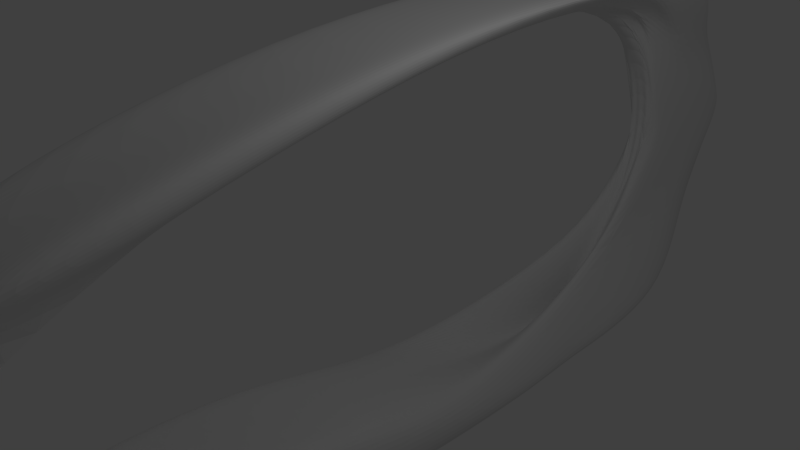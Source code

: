 # Source: kaon_amphib_1b_w_rider-70degrees_7_7degrees_headbow.blend  (saved by Blender 2.72.0; exported with 4.5.12 LTS)
import bpy
from mathutils import Matrix  # noqa: F401  (used for matrix-valued properties, if any)

bpy.ops.wm.read_factory_settings(use_empty=True)
scene = bpy.context.scene
scene.name = 'Scene'

# ---- collections
col_collection_1 = bpy.data.collections.new('Collection 1'); scene.collection.children.link(col_collection_1)
col_collection_2 = bpy.data.collections.new('Collection 2'); scene.collection.children.link(col_collection_2)

# ---- materials (node trees are filled in below, after node groups)
mat_material = bpy.data.materials.new('Material')
mat_material.alpha_threshold = 0.0
mat_material.use_transparent_shadow = False
mat_material.roughness = 0.5
mat_material.line_color = (0.0, 0.0, 0.0, 1.0)

# ---- material node trees

# ---- world
world_world = bpy.data.worlds.new('World'); scene.world = world_world
world_world.color = (0.05088, 0.05088, 0.05088)
world_world.use_sun_shadow = False
world_world.sun_shadow_jitter_overblur = 0.0
world_world.cycles.sampling_method = 'MANUAL'
world_world.cycles.sample_map_resolution = 256

# ---- cameras
cam_camera = bpy.data.cameras.new('Camera')
cam_camera.clip_end = 100.0
cam_camera.lens = 35.0
cam_camera.sensor_width = 32.0
cam_camera.sensor_height = 18.0
cam_camera.ortho_scale = 7.314
cam_camera.dof.focus_distance = 0.0
cam_camera.dof.aperture_fstop = 128.0

# ---- lights
light_lamp = bpy.data.lights.new('Lamp', 'POINT')
light_lamp.transmission_factor = 0.0
light_lamp.cutoff_distance = 30.0
light_lamp.energy = 100.0
light_lamp.shadow_buffer_clip_start = 1.001
light_lamp.shadow_soft_size = 1.0
light_lamp.shadow_maximum_resolution = 0.006
light_lamp.use_absolute_resolution = True
light_lamp.cycles.use_multiple_importance_sampling = False

# ---- meshes
me_cube = bpy.data.meshes.new('Cube')
me_cube.from_pydata([(1.0, 2.0, -1.0), (1.0, -1.0, -1.0), (-1.0, -1.0, -1.0), (-1.0, 2.0, -1.0), (1.0, 2.359, 1.0), (1.0, 0.3591, 1.0), (-1.0, 0.3591, 1.0), (-1.0, 2.359, 1.0), (0.2739, 4.359, 0.0), (0.2739, 2.359, 0.0), (-0.2739, 2.359, 0.0), (-0.2739, 4.359, 0.0), (0.2739, 3.359, 0.4933), (0.2739, 1.359, 0.9), (-0.2739, 1.359, 0.9), (-0.2739, 3.359, 0.4933), (0.2739, 3.0, -0.5), (0.2739, 1.0, -0.5), (-0.2739, 1.0, -0.5), (-0.2739, 3.0, -0.5), (-1.0, -3.953, -0.8177), (1.0, -3.953, -0.8177), (-1.0, -1.0, -1.0), (1.0, -1.0, -1.0), (1.0, -8.535, -0.6667), (-1.0, -8.535, -0.6667), (1.0, -8.535, -0.5), (-1.0, -8.535, -0.5), (-1.0, -8.641, 0.4933), (1.0, -8.641, 0.4933), (-1.0, -8.641, 0.6667), (1.0, -8.641, 0.6667), (1.0, -4.141, 0.9), (-1.0, -4.141, 0.9), (-1.0, -4.141, 1.0), (1.0, -4.141, 1.0), (1.0, -5.52, -1.0), (-1.0, -5.52, -1.0), (1.0, -5.52, -0.5), (-1.0, -5.52, -0.5), (1.788e-07, 3.5, -1.0), (-5.96e-08, -1.0, -1.0), (2.384e-07, 2.359, 1.0), (-5.364e-07, 0.3591, 1.0), (-2.98e-07, 2.359, 0.0), (2.384e-07, 4.859, 0.0), (-3.576e-07, 1.359, 0.9094), (2.384e-07, 3.859, 0.4933), (0.04791, -0.437, -0.9972), (2.384e-07, 4.0, -0.5), (-2.384e-07, -2.681, -0.8177), (-1.192e-07, -1.0, -1.0), (-1.431e-06, -8.248, -0.9903), (-1.55e-06, -10.96, -0.5), (-4.411e-06, -9.641, -0.1734), (-4.53e-06, -10.64, 0.5), (-2.384e-06, -4.141, 0.9094), (-2.563e-06, -4.141, 1.0), (-7.153e-07, -5.52, -1.0), (-9.537e-07, -5.52, -0.5), (-2.384e-07, 1.0, -0.5), (2.384e-07, 4.0, -0.5), (1.0, 1.0, -0.5), (-1.0, 1.0, -0.5), (-1.0, 3.0, -0.5), (1.0, 3.0, -0.5), (0.5, 3.0, -1.0), (0.5, -1.0, -1.0), (0.5, 2.359, 1.0), (0.5, 0.3591, 1.0), (0.137, 2.359, 0.0), (0.137, 4.659, 0.0), (0.137, 1.359, 0.9094), (0.137, 3.659, 0.4933), (0.2268, 0.3173, -0.712), (0.137, 3.5, -0.5), (0.5, -2.681, -0.8177), (0.5, -1.0, -1.0), (0.5, -9.035, -0.9167), (0.5, -10.46, -0.5), (0.5, -9.141, 0.3266), (0.5, -9.641, 0.5833), (0.5, -4.141, 0.9094), (0.5, -4.141, 1.0), (0.5, -5.52, -1.0), (0.5, -5.52, -0.5), (-0.5, 3.0, -1.0), (-0.5, -1.0, -1.0), (-0.5, 2.359, 1.0), (-0.5, 0.3591, 1.0), (-0.137, 2.359, 0.0), (-0.137, 4.659, 0.0), (-0.137, 1.359, 0.9094), (-0.137, 3.659, 0.4933), (-0.0471, 0.3173, -0.712), (-0.137, 3.5, -0.5), (-0.5, -2.681, -0.8177), (-0.5, -1.0, -1.0), (-0.5, -9.035, -0.9167), (-0.5, -10.46, -0.5), (-0.5, -9.141, 0.3266), (-0.5, -9.641, 0.5833), (-0.5, -4.141, 0.9094), (-0.5, -4.141, 1.0), (-0.5, -5.52, -1.0), (-0.5, -5.52, -0.5), (0.08987, 0.8173, -0.6287), (0.2739, 3.359, 0.0), (0.2739, 3.859, 0.2467), (0.2739, 1.859, 0.2467), (0.2739, 2.359, 0.4933), (0.2739, 2.859, 0.2467), (-0.2739, 3.359, 0.0), (-0.2739, 1.859, 0.2467), (-0.2739, 3.859, 0.2467), (-0.2739, 2.359, 0.4933), (-0.2739, 2.859, 0.2467)], [(60, 63), (60, 62), (61, 64), (61, 65)], [(0, 16, 17, 1), (2, 18, 19, 3), (18, 2, 22, 20), (1, 17, 21, 23), (14, 33, 34, 6), (33, 28, 30, 34), (5, 35, 32, 13), (35, 31, 29, 32), (21, 38, 36, 23), (38, 26, 24, 36), (22, 37, 39, 20), (37, 25, 27, 39), (40, 66, 67, 41), (66, 0, 1, 67), (4, 68, 69, 5), (68, 42, 43, 69), (72, 46, 44, 70), (12, 73, 68, 4), (73, 47, 42, 68), (71, 45, 47, 73), (9, 70, 74, 17), (16, 75, 71, 8), (75, 49, 45, 71), (0, 66, 75, 16), (66, 40, 49, 75), (17, 74, 76, 21), (74, 48, 50, 76), (41, 67, 77, 51), (67, 1, 23, 77), (26, 79, 78, 24), (79, 53, 52, 78), (31, 81, 80, 29), (81, 55, 54, 80), (32, 82, 72, 13), (82, 56, 46, 72), (29, 80, 82, 32), (57, 83, 69, 43), (83, 35, 5, 69), (55, 81, 83, 57), (81, 31, 35, 83), (36, 84, 77, 23), (84, 58, 51, 77), (24, 78, 84, 36), (78, 52, 58, 84), (59, 85, 76, 50), (85, 38, 21, 76), (53, 79, 85, 59), (79, 26, 38, 85), (41, 87, 86, 40), (87, 2, 3, 86), (42, 88, 89, 43), (88, 7, 6, 89), (46, 92, 90, 44), (47, 93, 88, 42), (93, 15, 7, 88), (45, 91, 93, 47), (90, 10, 18, 94), (49, 95, 91, 45), (95, 19, 11, 91), (40, 86, 95, 49), (86, 3, 19, 95), (48, 94, 96, 50), (94, 18, 20, 96), (2, 87, 97, 22), (87, 41, 51, 97), (53, 99, 98, 52), (99, 27, 25, 98), (55, 101, 100, 54), (101, 30, 28, 100), (56, 102, 92, 46), (102, 33, 14, 92), (100, 28, 33, 102), (34, 103, 89, 6), (103, 57, 43, 89), (30, 101, 103, 34), (101, 55, 57, 103), (58, 104, 97, 51), (104, 37, 22, 97), (52, 98, 104, 58), (98, 25, 37, 104), (39, 105, 96, 20), (105, 59, 50, 96), (27, 99, 105, 39), (99, 53, 59, 105), (106, 74, 70), (44, 106, 70), (106, 48, 74), (106, 90, 94), (48, 106, 94), (106, 44, 90), (108, 12, 110, 111), (8, 108, 111, 107), (111, 110, 13, 109), (107, 111, 109, 9), (110, 4, 5), (13, 110, 5), (110, 12, 4), (107, 17, 16), (8, 107, 16), (107, 9, 17), (109, 72, 70), (9, 109, 70), (109, 13, 72), (108, 71, 73), (12, 108, 73), (108, 8, 71), (113, 14, 115, 116), (10, 113, 116, 112), (116, 115, 15, 114), (112, 116, 114, 11), (115, 6, 7), (15, 115, 7), (115, 14, 6), (112, 19, 18), (10, 112, 18), (112, 11, 19), (113, 90, 92), (14, 113, 92), (113, 10, 90), (114, 93, 91), (11, 114, 91), (114, 15, 93)])
me_cube.materials.append(mat_material)
me_cube.use_remesh_preserve_volume = False
me_cube.use_remesh_preserve_attributes = False
me_cube.use_mirror_vertex_groups = False
me_cube.update()
arm_armature_002 = bpy.data.armatures.new('Armature.002')  # bones are not reproduced

# ---- objects
ob_cube = bpy.data.objects.new('Cube', me_cube)
ob_lamp = bpy.data.objects.new('Lamp', light_lamp)
ob_camera = bpy.data.objects.new('Camera', cam_camera)
ob_rider3 = bpy.data.objects.new('rider3', arm_armature_002)

# ---- transforms, parenting, visibility, modifiers, constraints
ob_cube.location = (0.0, 4.0, 0.0)
ob_cube.scale = (1.0, 1.0, 3.0)
ob_cube.lock_rotations_4d = False
ob_cube.empty_display_type = 'ARROWS'
ob_cube.lineart.crease_threshold = 0.0
_m = ob_cube.modifiers.new('Subsurf', 'SUBSURF')
_m.uv_smooth = 'PRESERVE_CORNERS'
_m.levels = 3
_m.render_levels = 3
ob_lamp.location = (4.076, 1.005, 5.904)
ob_lamp.rotation_euler = (0.6503, 0.05522, 1.866)
ob_lamp.lock_rotations_4d = False
ob_lamp.empty_display_type = 'ARROWS'
ob_lamp.color = (0.0, 0.0, 0.0, 0.0)
ob_lamp.lineart.crease_threshold = 0.0
ob_camera.location = (7.481, -6.508, 5.344)
ob_camera.rotation_euler = (1.109, 0.01082, 0.8149)
ob_camera.lock_rotations_4d = False
ob_camera.empty_display_type = 'ARROWS'
ob_camera.color = (0.0, 0.0, 0.0, 0.0)
ob_camera.display_type = 'WIRE'
ob_camera.lineart.crease_threshold = 0.0
ob_rider3.location = (0.0, 4.16, -0.3795)
ob_rider3.rotation_euler = (-1.222, 0.0, 0.0)
ob_rider3.scale = (6.0, 6.0, 6.0)
ob_rider3.lineart.crease_threshold = 0.0

# ---- collection membership
col_collection_1.objects.link(ob_cube)
col_collection_1.objects.link(ob_lamp)
col_collection_1.objects.link(ob_camera)
col_collection_2.objects.link(ob_rider3)

# ---- scene / render settings (as saved in the file)
scene.camera = ob_camera
scene.frame_start = 1; scene.frame_end = 250; scene.frame_set(0)
scene.render.engine = 'BLENDER_EEVEE_NEXT'
scene.render.image_settings.color_mode = 'RGB'
scene.render.image_settings.compression = 90
scene.render.resolution_percentage = 50
scene.render.dither_intensity = 0.0
scene.render.bake_margin = 2
scene.render.bake_bias = 0.0
scene.cycles.use_denoising = False
scene.cycles.samples = 10
scene.cycles.sampling_pattern = 'TABULATED_SOBOL'
scene.cycles.light_sampling_threshold = 0.0
scene.cycles.use_adaptive_sampling = False
scene.cycles.use_light_tree = False
scene.cycles.blur_glossy = 0.0
scene.cycles.volume_bounces = 1
scene.cycles.pixel_filter_type = 'GAUSSIAN'
scene.cycles.sample_clamp_indirect = 0.0
scene.view_settings.view_transform = 'Standard'
bpy.context.view_layer.update()
